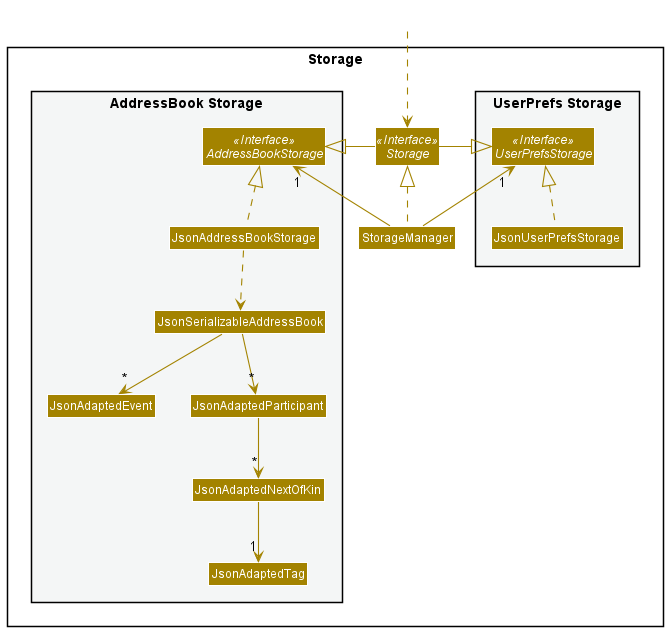

The diagram above was rendered by PlantUML. Its source (embedded in the PNG):
@startuml
!include style.puml
skinparam arrowThickness 1.1
skinparam arrowColor STORAGE_COLOR
skinparam classBackgroundColor STORAGE_COLOR

package Storage{

package "UserPrefs Storage" #F4F6F6{
Interface UserPrefsStorage <<Interface>>
Class JsonUserPrefsStorage
}

Interface Storage <<Interface>>
Class StorageManager

package "AddressBook Storage" #F4F6F6{
Interface AddressBookStorage <<Interface>>
Class JsonAddressBookStorage
Class JsonSerializableAddressBook
Class JsonAdaptedEvent
Class JsonAdaptedParticipant
Class JsonAdaptedTag
Class JsonAdaptedNextOfKin
}

}

Class HiddenOutside #FFFFFF
HiddenOutside ..> Storage

StorageManager .up.|> Storage
StorageManager -up-> "1" UserPrefsStorage
StorageManager -up-> "1" AddressBookStorage

Storage -left-|> UserPrefsStorage
Storage -right-|> AddressBookStorage

JsonUserPrefsStorage .up.|> UserPrefsStorage
JsonAddressBookStorage .up.|> AddressBookStorage
JsonAddressBookStorage ..> JsonSerializableAddressBook
JsonSerializableAddressBook --> "*" JsonAdaptedParticipant
JsonSerializableAddressBook --> "*" JsonAdaptedEvent
JsonAdaptedParticipant --> "*" JsonAdaptedNextOfKin
JsonAdaptedNextOfKin --> "1" JsonAdaptedTag

@enduml